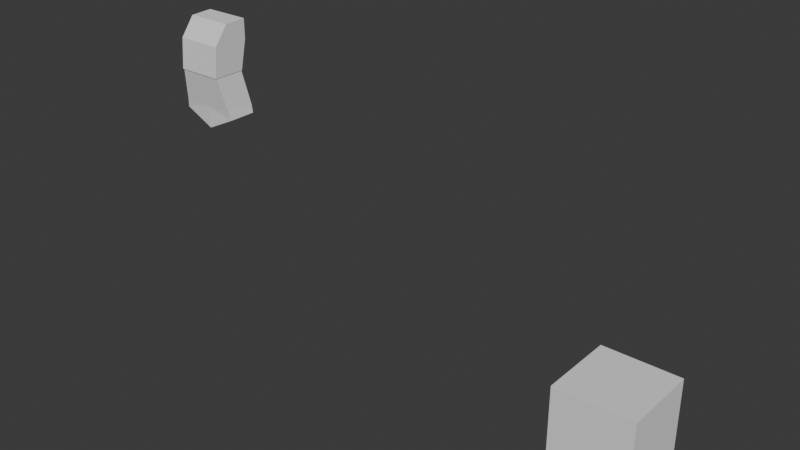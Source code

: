 # Source: template_psx_charter.blend  (saved by Blender 4.2.66; exported with 4.5.12 LTS)
import bpy
from mathutils import Matrix  # noqa: F401  (used for matrix-valued properties, if any)

bpy.ops.wm.read_factory_settings(use_empty=True)
scene = bpy.context.scene
scene.name = 'Scene'

# ---- collections
col_collection = bpy.data.collections.new('Collection'); scene.collection.children.link(col_collection)

# ---- world
world_world = bpy.data.worlds.new('World'); scene.world = world_world
world_world.use_nodes = True; world_world.node_tree.nodes.clear()
_N = world_world.node_tree.nodes; _L = world_world.node_tree.links
n0 = _N.new('ShaderNodeOutputWorld'); n0.name = 'World Output'; n0.location = (300, 300)
n1 = _N.new('ShaderNodeBackground'); n1.name = 'Background'; n1.location = (10, 300)
n1.inputs[0].default_value = (0.05088, 0.05088, 0.05088, 1.0)
_L.new(n1.outputs[0], n0.inputs[0])
n0.is_active_output = True
world_world.color = (0.05088, 0.05088, 0.05088)
world_world.sun_shadow_jitter_overblur = 0.0

# ---- meshes
me_cube = bpy.data.meshes.new('Cube')
me_cube.from_pydata([(0.0, -0.1241, -0.206), (0.0, -0.01286, 0.1165), (0.0, 0.09077, -0.206), (0.0, 0.1344, 0.1214), (0.1544, -0.1241, -0.206), (0.1544, -0.01286, 0.1165), (0.1544, 0.09077, -0.206), (0.1544, 0.1344, 0.1214), (0.0, -0.1068, -0.006252), (0.0, 0.1344, -0.0079), (0.1544, 0.1344, -0.0079), (0.1544, -0.1068, -0.006252)], [], [(8, 1, 3, 9), (9, 3, 7, 10), (10, 7, 5, 11), (11, 5, 1, 8), (2, 6, 4, 0), (7, 3, 1, 5), (4, 11, 8, 0), (6, 10, 11, 4), (2, 9, 10, 6), (0, 8, 9, 2)])
_uv = me_cube.uv_layers.new(name='UVMap')
_uv.uv.foreach_set('vector', [0.5379, 0.0, 0.625, 0.0, 0.625, 0.25, 0.5379, 0.25, 0.5379, 0.25, 0.625, 0.25, 0.625, 0.5, 0.5379, 0.5, 0.5379, 0.5, 0.625, 0.5, 0.625, 0.75, 0.5379, 0.75, 0.5379, 0.75, 0.625, 0.75, 0.625, 1.0, 0.5379, 1.0, 0.125, 0.5, 0.375, 0.5, 0.375, 0.75, 0.125, 0.75, 0.625, 0.5, 0.875, 0.5, 0.875, 0.75, 0.625, 0.75, 0.375, 0.75, 0.5379, 0.75, 0.5379, 1.0, 0.375, 1.0, 0.375, 0.5, 0.5379, 0.5, 0.5379, 0.75, 0.375, 0.75, 0.375, 0.25, 0.5379, 0.25, 0.5379, 0.5, 0.375, 0.5, 0.375, 0.0, 0.5379, 0.0, 0.5379, 0.25, 0.375, 0.25])
me_cube.update()
me_cube_001 = bpy.data.meshes.new('Cube.001')
me_cube_001.from_pydata([(0.0, -0.1191, 0.1958), (0.0, 0.08827, 0.1958), (0.15, -0.1191, 0.1958), (0.15, 0.08827, 0.1958), (0.0, -0.07602, -0.03164), (0.0, 0.122, -0.0338), (0.1886, 0.122, -0.0338), (0.1886, -0.07602, -0.03164)], [], [(4, 0, 1, 5), (5, 1, 3, 6), (6, 3, 2, 7), (7, 2, 0, 4), (3, 1, 0, 2), (7, 4, 5, 6)])
_uv = me_cube_001.uv_layers.new(name='UVMap')
_uv.uv.foreach_set('vector', [0.4691, 0.0, 0.625, 0.0, 0.625, 0.25, 0.4691, 0.25, 0.4691, 0.25, 0.625, 0.25, 0.625, 0.5, 0.4691, 0.5, 0.4691, 0.5, 0.625, 0.5, 0.625, 0.75, 0.4691, 0.75, 0.4691, 0.75, 0.625, 0.75, 0.625, 1.0, 0.4691, 1.0, 0.625, 0.5, 0.875, 0.5, 0.875, 0.75, 0.625, 0.75, 0.4691, 0.75, 0.4691, 0.0, 0.4691, 0.25, 0.4691, 0.5])
me_cube_001.update()
me_cube_002 = bpy.data.meshes.new('Cube.002')
me_cube_002.from_pydata([(0.0, -0.06749, -0.1835), (0.0, 0.1428, -0.1835), (0.2006, -0.06749, -0.08624), (0.2006, 0.1195, -0.08624), (0.0, -0.07602, -0.03164), (0.0, 0.122, -0.0338), (0.1886, 0.122, -0.0338), (0.1886, -0.07602, -0.03164)], [], [(1, 3, 2, 0), (2, 7, 4, 0), (3, 6, 7, 2), (1, 5, 6, 3), (0, 4, 5, 1), (7, 6, 5, 4)])
_uv = me_cube_002.uv_layers.new(name='UVMap')
_uv.uv.foreach_set('vector', [0.125, 0.5, 0.375, 0.5, 0.375, 0.75, 0.125, 0.75, 0.375, 0.75, 0.4691, 0.75, 0.4691, 1.0, 0.375, 1.0, 0.375, 0.5, 0.4691, 0.5, 0.4691, 0.75, 0.375, 0.75, 0.375, 0.25, 0.4691, 0.25, 0.4691, 0.5, 0.375, 0.5, 0.375, 0.0, 0.4691, 0.0, 0.4691, 0.25, 0.375, 0.25, 0.4691, 0.75, 0.4691, 0.5, 0.4691, 0.25, 0.4691, 0.0])
me_cube_002.update()
me_cube_003 = bpy.data.meshes.new('Cube.003')
me_cube_003.from_pydata([(0.25, 0.25, 0.25), (0.25, 0.25, -0.25), (0.25, -0.25, 0.25), (0.25, -0.25, -0.25), (0.0, 0.25, 0.25), (0.0, 0.25, -0.25), (0.0, -0.25, 0.25), (0.0, -0.25, -0.25)], [], [(0, 4, 6, 2), (5, 1, 3, 7), (3, 2, 6, 7), (1, 0, 2, 3), (5, 4, 0, 1), (7, 6, 4, 5)])
_uv = me_cube_003.uv_layers.new(name='UVMap')
_uv.uv.foreach_set('vector', [0.375, 0.0, 0.625, 0.0, 0.625, 0.25, 0.375, 0.25, 0.375, 0.25, 0.625, 0.25, 0.625, 0.5, 0.375, 0.5, 0.375, 0.5, 0.625, 0.5, 0.625, 0.75, 0.375, 0.75, 0.375, 0.75, 0.625, 0.75, 0.625, 1.0, 0.375, 1.0, 0.125, 0.5, 0.375, 0.5, 0.375, 0.75, 0.125, 0.75, 0.625, 0.5, 0.875, 0.5, 0.875, 0.75, 0.625, 0.75])
me_cube_003.update()
arm_metarig = bpy.data.armatures.new('metarig')  # bones are not reproduced

# ---- objects
ob_metarig = bpy.data.objects.new('metarig', arm_metarig)
ob_empty = bpy.data.objects.new('Empty', None)
ob_empty_001 = bpy.data.objects.new('Empty.001', None)
ob_empty_002 = bpy.data.objects.new('Empty.002', None)
ob_empty_003 = bpy.data.objects.new('Empty.003', None)
ob_cube = bpy.data.objects.new('Cube', me_cube)
ob_cube_002 = bpy.data.objects.new('Cube.002', me_cube_001)
ob_cube_003 = bpy.data.objects.new('Cube.003', me_cube_002)
ob_cube_004 = bpy.data.objects.new('Cube.004', me_cube_003)

# ---- transforms, parenting, visibility, modifiers, constraints
ob_metarig.location = (0.0, 0.0, 0.0)
ob_empty.location = (0.577, 2.0, 0.9829)
ob_empty.rotation_euler = (1.571, -0.0, -0.0)
ob_empty.scale = (0.4868, 0.4868, 0.4868)
ob_empty.empty_display_type = 'IMAGE'
ob_empty.empty_display_size = 5.0
ob_empty_001.location = (-6.0, 0.8562, 1.131)
ob_empty_001.rotation_euler = (1.571, -0.0, 1.571)
ob_empty_001.scale = (-1.0, 1.0, 1.0)
ob_empty_001.empty_display_type = 'IMAGE'
ob_empty_001.empty_display_size = 5.0
ob_empty_002.location = (-2.0, 0.04266, 0.9829)
ob_empty_002.rotation_euler = (1.571, -0.0, 1.571)
ob_empty_002.scale = (0.4868, 0.4868, 0.4868)
ob_empty_002.empty_display_type = 'IMAGE'
ob_empty_002.empty_display_size = 5.0
ob_empty_003.location = (1.239, -0.6019, 0.0)
ob_empty_003.rotation_euler = (0.0, -0.0, 1.571)
ob_empty_003.scale = (-0.45, 0.45, 0.45)
ob_empty_003.empty_display_type = 'IMAGE'
ob_empty_003.empty_display_size = 5.0
ob_cube.location = (0.0, 0.0, 1.5)
_m = ob_cube.modifiers.new('Mirror', 'MIRROR')
_m.use_clip = True
ob_cube_002.location = (0.0, 0.0, 1.1)
_m = ob_cube_002.modifiers.new('Mirror', 'MIRROR')
_m.use_clip = True
ob_cube_003.location = (0.0, 0.0, 1.1)
_m = ob_cube_003.modifiers.new('Mirror', 'MIRROR')
_m.use_clip = True
ob_cube_004.location = (3.0, 0.0, 0.0)
_m = ob_cube_004.modifiers.new('Mirror', 'MIRROR')
_m.use_clip = True

# ---- collection membership
col_collection.objects.link(ob_metarig)
col_collection.objects.link(ob_empty)
col_collection.objects.link(ob_empty_001)
col_collection.objects.link(ob_empty_002)
col_collection.objects.link(ob_empty_003)
col_collection.objects.link(ob_cube)
col_collection.objects.link(ob_cube_002)
col_collection.objects.link(ob_cube_003)
col_collection.objects.link(ob_cube_004)

# ---- scene / render settings (as saved in the file)
scene.frame_start = 1; scene.frame_end = 250; scene.frame_set(0)
scene.render.engine = 'BLENDER_EEVEE_NEXT'
scene.render.fps = 30
bpy.context.view_layer.update()

# ---- added for rendering (the .blend has no active camera and no usable light): camera, sun
cam_auto = bpy.data.cameras.new('AutoCamera')
cam_auto.lens = 50.0
cam_auto.sensor_width = 36.0
cam_auto.clip_end = 1000.0
ob_auto_camera = bpy.data.objects.new('AutoCamera', cam_auto)
scene.collection.objects.link(ob_auto_camera)
ob_auto_camera.location = (5.18594, -4.39348, 3.61471)
ob_auto_camera.rotation_euler = (1.09748, -7.21219e-08, 0.694738)
scene.camera = ob_auto_camera
light_auto_sun = bpy.data.lights.new('AutoSun', 'SUN')
light_auto_sun.energy = 3.0
light_auto_sun.angle = 0.0523599
ob_auto_sun = bpy.data.objects.new('AutoSun', light_auto_sun)
scene.collection.objects.link(ob_auto_sun)
ob_auto_sun.rotation_euler = (0.872665, 0.174533, 0.523599)
bpy.context.view_layer.update()
